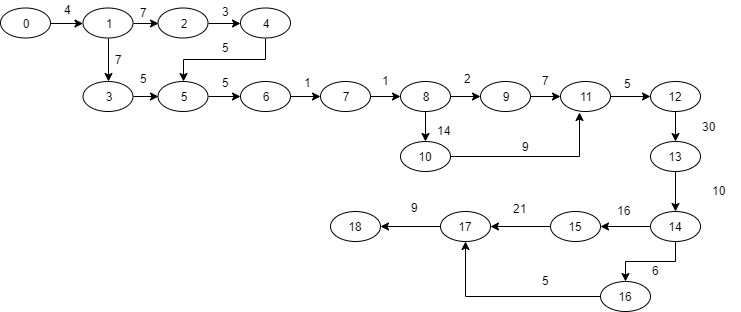

The diagram above was exported from draw.io. Its source (the exported page's mxGraphModel, read from the mxfile embedded in the PNG):
<mxGraphModel dx="854" dy="387" grid="1" gridSize="10" guides="1" tooltips="1" connect="1" arrows="1" fold="1" page="1" pageScale="1" pageWidth="827" pageHeight="1169" math="0" shadow="0">
  <root>
    <mxCell id="0" />
    <mxCell id="1" parent="0" />
    <mxCell id="xhNrzbioITdQS7aSZfsT-21" value="" style="edgeStyle=orthogonalEdgeStyle;rounded=0;orthogonalLoop=1;jettySize=auto;html=1;" edge="1" parent="1" source="xhNrzbioITdQS7aSZfsT-1" target="xhNrzbioITdQS7aSZfsT-2">
      <mxGeometry relative="1" as="geometry" />
    </mxCell>
    <mxCell id="xhNrzbioITdQS7aSZfsT-1" value="0" style="ellipse;whiteSpace=wrap;html=1;" vertex="1" parent="1">
      <mxGeometry x="20" y="46.5" width="50" height="30" as="geometry" />
    </mxCell>
    <mxCell id="xhNrzbioITdQS7aSZfsT-24" style="edgeStyle=orthogonalEdgeStyle;rounded=0;orthogonalLoop=1;jettySize=auto;html=1;exitX=1;exitY=0.5;exitDx=0;exitDy=0;entryX=0;entryY=0.5;entryDx=0;entryDy=0;" edge="1" parent="1" source="xhNrzbioITdQS7aSZfsT-2" target="xhNrzbioITdQS7aSZfsT-3">
      <mxGeometry relative="1" as="geometry" />
    </mxCell>
    <mxCell id="xhNrzbioITdQS7aSZfsT-28" style="edgeStyle=orthogonalEdgeStyle;rounded=0;orthogonalLoop=1;jettySize=auto;html=1;exitX=0.5;exitY=1;exitDx=0;exitDy=0;entryX=0.5;entryY=0;entryDx=0;entryDy=0;" edge="1" parent="1" source="xhNrzbioITdQS7aSZfsT-2" target="xhNrzbioITdQS7aSZfsT-5">
      <mxGeometry relative="1" as="geometry" />
    </mxCell>
    <mxCell id="xhNrzbioITdQS7aSZfsT-2" value="1" style="ellipse;whiteSpace=wrap;html=1;" vertex="1" parent="1">
      <mxGeometry x="102.5" y="46.5" width="50" height="30" as="geometry" />
    </mxCell>
    <mxCell id="xhNrzbioITdQS7aSZfsT-26" style="edgeStyle=orthogonalEdgeStyle;rounded=0;orthogonalLoop=1;jettySize=auto;html=1;exitX=1;exitY=0.5;exitDx=0;exitDy=0;entryX=0;entryY=0.5;entryDx=0;entryDy=0;" edge="1" parent="1" source="xhNrzbioITdQS7aSZfsT-3" target="xhNrzbioITdQS7aSZfsT-4">
      <mxGeometry relative="1" as="geometry" />
    </mxCell>
    <mxCell id="xhNrzbioITdQS7aSZfsT-3" value="2" style="ellipse;whiteSpace=wrap;html=1;" vertex="1" parent="1">
      <mxGeometry x="177.5" y="46.5" width="50" height="30" as="geometry" />
    </mxCell>
    <mxCell id="xhNrzbioITdQS7aSZfsT-32" style="edgeStyle=orthogonalEdgeStyle;rounded=0;orthogonalLoop=1;jettySize=auto;html=1;exitX=0.5;exitY=1;exitDx=0;exitDy=0;entryX=0.5;entryY=0;entryDx=0;entryDy=0;" edge="1" parent="1" source="xhNrzbioITdQS7aSZfsT-4" target="xhNrzbioITdQS7aSZfsT-6">
      <mxGeometry relative="1" as="geometry" />
    </mxCell>
    <mxCell id="xhNrzbioITdQS7aSZfsT-4" value="4" style="ellipse;whiteSpace=wrap;html=1;" vertex="1" parent="1">
      <mxGeometry x="260" y="46.5" width="50" height="30" as="geometry" />
    </mxCell>
    <mxCell id="xhNrzbioITdQS7aSZfsT-30" style="edgeStyle=orthogonalEdgeStyle;rounded=0;orthogonalLoop=1;jettySize=auto;html=1;exitX=1;exitY=0.5;exitDx=0;exitDy=0;entryX=0;entryY=0.5;entryDx=0;entryDy=0;" edge="1" parent="1" source="xhNrzbioITdQS7aSZfsT-5" target="xhNrzbioITdQS7aSZfsT-6">
      <mxGeometry relative="1" as="geometry" />
    </mxCell>
    <mxCell id="xhNrzbioITdQS7aSZfsT-5" value="3" style="ellipse;whiteSpace=wrap;html=1;" vertex="1" parent="1">
      <mxGeometry x="102.5" y="120" width="50" height="30" as="geometry" />
    </mxCell>
    <mxCell id="xhNrzbioITdQS7aSZfsT-34" style="edgeStyle=orthogonalEdgeStyle;rounded=0;orthogonalLoop=1;jettySize=auto;html=1;exitX=1;exitY=0.5;exitDx=0;exitDy=0;entryX=0;entryY=0.5;entryDx=0;entryDy=0;" edge="1" parent="1" source="xhNrzbioITdQS7aSZfsT-6" target="xhNrzbioITdQS7aSZfsT-8">
      <mxGeometry relative="1" as="geometry" />
    </mxCell>
    <mxCell id="xhNrzbioITdQS7aSZfsT-6" value="5" style="ellipse;whiteSpace=wrap;html=1;" vertex="1" parent="1">
      <mxGeometry x="177.5" y="120" width="50" height="30" as="geometry" />
    </mxCell>
    <mxCell id="xhNrzbioITdQS7aSZfsT-36" style="edgeStyle=orthogonalEdgeStyle;rounded=0;orthogonalLoop=1;jettySize=auto;html=1;exitX=1;exitY=0.5;exitDx=0;exitDy=0;entryX=0;entryY=0.5;entryDx=0;entryDy=0;" edge="1" parent="1" source="xhNrzbioITdQS7aSZfsT-8" target="xhNrzbioITdQS7aSZfsT-9">
      <mxGeometry relative="1" as="geometry" />
    </mxCell>
    <mxCell id="xhNrzbioITdQS7aSZfsT-8" value="6" style="ellipse;whiteSpace=wrap;html=1;" vertex="1" parent="1">
      <mxGeometry x="260" y="120" width="50" height="30" as="geometry" />
    </mxCell>
    <mxCell id="xhNrzbioITdQS7aSZfsT-38" style="edgeStyle=orthogonalEdgeStyle;rounded=0;orthogonalLoop=1;jettySize=auto;html=1;exitX=1;exitY=0.5;exitDx=0;exitDy=0;entryX=0;entryY=0.5;entryDx=0;entryDy=0;" edge="1" parent="1" source="xhNrzbioITdQS7aSZfsT-9" target="xhNrzbioITdQS7aSZfsT-10">
      <mxGeometry relative="1" as="geometry" />
    </mxCell>
    <mxCell id="xhNrzbioITdQS7aSZfsT-9" value="7" style="ellipse;whiteSpace=wrap;html=1;" vertex="1" parent="1">
      <mxGeometry x="340" y="120" width="50" height="30" as="geometry" />
    </mxCell>
    <mxCell id="xhNrzbioITdQS7aSZfsT-40" style="edgeStyle=orthogonalEdgeStyle;rounded=0;orthogonalLoop=1;jettySize=auto;html=1;exitX=1;exitY=0.5;exitDx=0;exitDy=0;entryX=0;entryY=0.5;entryDx=0;entryDy=0;" edge="1" parent="1" source="xhNrzbioITdQS7aSZfsT-10" target="xhNrzbioITdQS7aSZfsT-11">
      <mxGeometry relative="1" as="geometry" />
    </mxCell>
    <mxCell id="xhNrzbioITdQS7aSZfsT-42" style="edgeStyle=orthogonalEdgeStyle;rounded=0;orthogonalLoop=1;jettySize=auto;html=1;exitX=0.5;exitY=1;exitDx=0;exitDy=0;entryX=0.5;entryY=0;entryDx=0;entryDy=0;" edge="1" parent="1" source="xhNrzbioITdQS7aSZfsT-10" target="xhNrzbioITdQS7aSZfsT-14">
      <mxGeometry relative="1" as="geometry" />
    </mxCell>
    <mxCell id="xhNrzbioITdQS7aSZfsT-10" value="8" style="ellipse;whiteSpace=wrap;html=1;" vertex="1" parent="1">
      <mxGeometry x="420" y="120" width="50" height="30" as="geometry" />
    </mxCell>
    <mxCell id="xhNrzbioITdQS7aSZfsT-44" style="edgeStyle=orthogonalEdgeStyle;rounded=0;orthogonalLoop=1;jettySize=auto;html=1;exitX=1;exitY=0.5;exitDx=0;exitDy=0;entryX=0;entryY=0.5;entryDx=0;entryDy=0;" edge="1" parent="1" source="xhNrzbioITdQS7aSZfsT-11" target="xhNrzbioITdQS7aSZfsT-12">
      <mxGeometry relative="1" as="geometry" />
    </mxCell>
    <mxCell id="xhNrzbioITdQS7aSZfsT-11" value="9" style="ellipse;whiteSpace=wrap;html=1;" vertex="1" parent="1">
      <mxGeometry x="500" y="120" width="50" height="30" as="geometry" />
    </mxCell>
    <mxCell id="xhNrzbioITdQS7aSZfsT-48" style="edgeStyle=orthogonalEdgeStyle;rounded=0;orthogonalLoop=1;jettySize=auto;html=1;exitX=1;exitY=0.5;exitDx=0;exitDy=0;entryX=0;entryY=0.5;entryDx=0;entryDy=0;" edge="1" parent="1" source="xhNrzbioITdQS7aSZfsT-12" target="xhNrzbioITdQS7aSZfsT-13">
      <mxGeometry relative="1" as="geometry" />
    </mxCell>
    <mxCell id="xhNrzbioITdQS7aSZfsT-12" value="11" style="ellipse;whiteSpace=wrap;html=1;" vertex="1" parent="1">
      <mxGeometry x="580" y="120" width="50" height="30" as="geometry" />
    </mxCell>
    <mxCell id="xhNrzbioITdQS7aSZfsT-50" style="edgeStyle=orthogonalEdgeStyle;rounded=0;orthogonalLoop=1;jettySize=auto;html=1;exitX=0.5;exitY=1;exitDx=0;exitDy=0;" edge="1" parent="1" source="xhNrzbioITdQS7aSZfsT-13" target="xhNrzbioITdQS7aSZfsT-15">
      <mxGeometry relative="1" as="geometry" />
    </mxCell>
    <mxCell id="xhNrzbioITdQS7aSZfsT-13" value="12" style="ellipse;whiteSpace=wrap;html=1;" vertex="1" parent="1">
      <mxGeometry x="670" y="120" width="50" height="30" as="geometry" />
    </mxCell>
    <mxCell id="xhNrzbioITdQS7aSZfsT-46" style="edgeStyle=orthogonalEdgeStyle;rounded=0;orthogonalLoop=1;jettySize=auto;html=1;exitX=1;exitY=0.5;exitDx=0;exitDy=0;entryX=0.38;entryY=1.033;entryDx=0;entryDy=0;entryPerimeter=0;" edge="1" parent="1" source="xhNrzbioITdQS7aSZfsT-14" target="xhNrzbioITdQS7aSZfsT-12">
      <mxGeometry relative="1" as="geometry" />
    </mxCell>
    <mxCell id="xhNrzbioITdQS7aSZfsT-14" value="10" style="ellipse;whiteSpace=wrap;html=1;" vertex="1" parent="1">
      <mxGeometry x="420" y="180" width="50" height="30" as="geometry" />
    </mxCell>
    <mxCell id="xhNrzbioITdQS7aSZfsT-52" style="edgeStyle=orthogonalEdgeStyle;rounded=0;orthogonalLoop=1;jettySize=auto;html=1;exitX=0.5;exitY=1;exitDx=0;exitDy=0;entryX=0.5;entryY=0;entryDx=0;entryDy=0;" edge="1" parent="1" source="xhNrzbioITdQS7aSZfsT-15" target="xhNrzbioITdQS7aSZfsT-16">
      <mxGeometry relative="1" as="geometry" />
    </mxCell>
    <mxCell id="xhNrzbioITdQS7aSZfsT-15" value="13" style="ellipse;whiteSpace=wrap;html=1;" vertex="1" parent="1">
      <mxGeometry x="670" y="180" width="50" height="30" as="geometry" />
    </mxCell>
    <mxCell id="xhNrzbioITdQS7aSZfsT-54" style="edgeStyle=orthogonalEdgeStyle;rounded=0;orthogonalLoop=1;jettySize=auto;html=1;exitX=0;exitY=0.5;exitDx=0;exitDy=0;entryX=1;entryY=0.5;entryDx=0;entryDy=0;" edge="1" parent="1" source="xhNrzbioITdQS7aSZfsT-16" target="xhNrzbioITdQS7aSZfsT-17">
      <mxGeometry relative="1" as="geometry" />
    </mxCell>
    <mxCell id="xhNrzbioITdQS7aSZfsT-58" style="edgeStyle=orthogonalEdgeStyle;rounded=0;orthogonalLoop=1;jettySize=auto;html=1;exitX=0.5;exitY=1;exitDx=0;exitDy=0;entryX=0.5;entryY=0;entryDx=0;entryDy=0;" edge="1" parent="1" source="xhNrzbioITdQS7aSZfsT-16" target="xhNrzbioITdQS7aSZfsT-20">
      <mxGeometry relative="1" as="geometry" />
    </mxCell>
    <mxCell id="xhNrzbioITdQS7aSZfsT-16" value="14" style="ellipse;whiteSpace=wrap;html=1;" vertex="1" parent="1">
      <mxGeometry x="670" y="250" width="50" height="30" as="geometry" />
    </mxCell>
    <mxCell id="xhNrzbioITdQS7aSZfsT-56" style="edgeStyle=orthogonalEdgeStyle;rounded=0;orthogonalLoop=1;jettySize=auto;html=1;exitX=0;exitY=0.5;exitDx=0;exitDy=0;entryX=1;entryY=0.5;entryDx=0;entryDy=0;" edge="1" parent="1" source="xhNrzbioITdQS7aSZfsT-17" target="xhNrzbioITdQS7aSZfsT-18">
      <mxGeometry relative="1" as="geometry" />
    </mxCell>
    <mxCell id="xhNrzbioITdQS7aSZfsT-17" value="15" style="ellipse;whiteSpace=wrap;html=1;" vertex="1" parent="1">
      <mxGeometry x="570" y="250" width="50" height="30" as="geometry" />
    </mxCell>
    <mxCell id="xhNrzbioITdQS7aSZfsT-62" style="edgeStyle=orthogonalEdgeStyle;rounded=0;orthogonalLoop=1;jettySize=auto;html=1;exitX=0;exitY=0.5;exitDx=0;exitDy=0;entryX=1;entryY=0.5;entryDx=0;entryDy=0;" edge="1" parent="1" source="xhNrzbioITdQS7aSZfsT-18" target="xhNrzbioITdQS7aSZfsT-19">
      <mxGeometry relative="1" as="geometry" />
    </mxCell>
    <mxCell id="xhNrzbioITdQS7aSZfsT-18" value="17" style="ellipse;whiteSpace=wrap;html=1;" vertex="1" parent="1">
      <mxGeometry x="460" y="250" width="50" height="30" as="geometry" />
    </mxCell>
    <mxCell id="xhNrzbioITdQS7aSZfsT-19" value="18" style="ellipse;whiteSpace=wrap;html=1;" vertex="1" parent="1">
      <mxGeometry x="350" y="250" width="50" height="30" as="geometry" />
    </mxCell>
    <mxCell id="xhNrzbioITdQS7aSZfsT-60" style="edgeStyle=orthogonalEdgeStyle;rounded=0;orthogonalLoop=1;jettySize=auto;html=1;exitX=0;exitY=0.5;exitDx=0;exitDy=0;entryX=0.5;entryY=1;entryDx=0;entryDy=0;" edge="1" parent="1" source="xhNrzbioITdQS7aSZfsT-20" target="xhNrzbioITdQS7aSZfsT-18">
      <mxGeometry relative="1" as="geometry" />
    </mxCell>
    <mxCell id="xhNrzbioITdQS7aSZfsT-20" value="16" style="ellipse;whiteSpace=wrap;html=1;" vertex="1" parent="1">
      <mxGeometry x="620" y="320" width="50" height="30" as="geometry" />
    </mxCell>
    <mxCell id="xhNrzbioITdQS7aSZfsT-23" value="4" style="text;html=1;resizable=0;points=[];autosize=1;align=left;verticalAlign=top;spacingTop=-4;" vertex="1" parent="1">
      <mxGeometry x="82" y="39" width="20" height="20" as="geometry" />
    </mxCell>
    <mxCell id="xhNrzbioITdQS7aSZfsT-25" value="7" style="text;html=1;resizable=0;points=[];autosize=1;align=left;verticalAlign=top;spacingTop=-4;" vertex="1" parent="1">
      <mxGeometry x="157.5" y="41.5" width="20" height="20" as="geometry" />
    </mxCell>
    <mxCell id="xhNrzbioITdQS7aSZfsT-27" value="3" style="text;html=1;resizable=0;points=[];autosize=1;align=left;verticalAlign=top;spacingTop=-4;" vertex="1" parent="1">
      <mxGeometry x="240" y="41" width="20" height="20" as="geometry" />
    </mxCell>
    <mxCell id="xhNrzbioITdQS7aSZfsT-29" value="7" style="text;html=1;resizable=0;points=[];autosize=1;align=left;verticalAlign=top;spacingTop=-4;" vertex="1" parent="1">
      <mxGeometry x="132.5" y="88.5" width="20" height="20" as="geometry" />
    </mxCell>
    <mxCell id="xhNrzbioITdQS7aSZfsT-31" value="5" style="text;html=1;resizable=0;points=[];autosize=1;align=left;verticalAlign=top;spacingTop=-4;" vertex="1" parent="1">
      <mxGeometry x="157.5" y="108" width="20" height="20" as="geometry" />
    </mxCell>
    <mxCell id="xhNrzbioITdQS7aSZfsT-33" value="5" style="text;html=1;resizable=0;points=[];autosize=1;align=left;verticalAlign=top;spacingTop=-4;" vertex="1" parent="1">
      <mxGeometry x="240" y="76.5" width="20" height="20" as="geometry" />
    </mxCell>
    <mxCell id="xhNrzbioITdQS7aSZfsT-35" value="5" style="text;html=1;resizable=0;points=[];autosize=1;align=left;verticalAlign=top;spacingTop=-4;" vertex="1" parent="1">
      <mxGeometry x="240" y="112" width="20" height="20" as="geometry" />
    </mxCell>
    <mxCell id="xhNrzbioITdQS7aSZfsT-37" value="1" style="text;html=1;resizable=0;points=[];autosize=1;align=left;verticalAlign=top;spacingTop=-4;" vertex="1" parent="1">
      <mxGeometry x="322" y="112" width="20" height="20" as="geometry" />
    </mxCell>
    <mxCell id="xhNrzbioITdQS7aSZfsT-39" value="1" style="text;html=1;resizable=0;points=[];autosize=1;align=left;verticalAlign=top;spacingTop=-4;" vertex="1" parent="1">
      <mxGeometry x="400" y="110" width="20" height="20" as="geometry" />
    </mxCell>
    <mxCell id="xhNrzbioITdQS7aSZfsT-41" value="2" style="text;html=1;resizable=0;points=[];autosize=1;align=left;verticalAlign=top;spacingTop=-4;" vertex="1" parent="1">
      <mxGeometry x="482" y="108" width="20" height="20" as="geometry" />
    </mxCell>
    <mxCell id="xhNrzbioITdQS7aSZfsT-43" value="14" style="text;html=1;resizable=0;points=[];autosize=1;align=left;verticalAlign=top;spacingTop=-4;" vertex="1" parent="1">
      <mxGeometry x="455" y="160" width="30" height="20" as="geometry" />
    </mxCell>
    <mxCell id="xhNrzbioITdQS7aSZfsT-45" value="7" style="text;html=1;resizable=0;points=[];autosize=1;align=left;verticalAlign=top;spacingTop=-4;" vertex="1" parent="1">
      <mxGeometry x="560" y="110" width="20" height="20" as="geometry" />
    </mxCell>
    <mxCell id="xhNrzbioITdQS7aSZfsT-47" value="9" style="text;html=1;resizable=0;points=[];autosize=1;align=left;verticalAlign=top;spacingTop=-4;" vertex="1" parent="1">
      <mxGeometry x="540" y="176" width="20" height="20" as="geometry" />
    </mxCell>
    <mxCell id="xhNrzbioITdQS7aSZfsT-49" value="5" style="text;html=1;resizable=0;points=[];autosize=1;align=left;verticalAlign=top;spacingTop=-4;" vertex="1" parent="1">
      <mxGeometry x="642" y="113" width="20" height="20" as="geometry" />
    </mxCell>
    <mxCell id="xhNrzbioITdQS7aSZfsT-51" value="30" style="text;html=1;resizable=0;points=[];autosize=1;align=left;verticalAlign=top;spacingTop=-4;" vertex="1" parent="1">
      <mxGeometry x="720" y="156" width="30" height="20" as="geometry" />
    </mxCell>
    <mxCell id="xhNrzbioITdQS7aSZfsT-53" value="10" style="text;html=1;resizable=0;points=[];autosize=1;align=left;verticalAlign=top;spacingTop=-4;" vertex="1" parent="1">
      <mxGeometry x="730" y="220" width="30" height="20" as="geometry" />
    </mxCell>
    <mxCell id="xhNrzbioITdQS7aSZfsT-55" value="16" style="text;html=1;resizable=0;points=[];autosize=1;align=left;verticalAlign=top;spacingTop=-4;" vertex="1" parent="1">
      <mxGeometry x="635" y="240" width="30" height="20" as="geometry" />
    </mxCell>
    <mxCell id="xhNrzbioITdQS7aSZfsT-57" value="21" style="text;html=1;resizable=0;points=[];autosize=1;align=left;verticalAlign=top;spacingTop=-4;" vertex="1" parent="1">
      <mxGeometry x="531" y="238" width="30" height="20" as="geometry" />
    </mxCell>
    <mxCell id="xhNrzbioITdQS7aSZfsT-59" value="6" style="text;html=1;resizable=0;points=[];autosize=1;align=left;verticalAlign=top;spacingTop=-4;" vertex="1" parent="1">
      <mxGeometry x="670" y="300" width="20" height="20" as="geometry" />
    </mxCell>
    <mxCell id="xhNrzbioITdQS7aSZfsT-61" value="5" style="text;html=1;resizable=0;points=[];autosize=1;align=left;verticalAlign=top;spacingTop=-4;" vertex="1" parent="1">
      <mxGeometry x="560" y="310" width="20" height="20" as="geometry" />
    </mxCell>
    <mxCell id="xhNrzbioITdQS7aSZfsT-63" value="9" style="text;html=1;resizable=0;points=[];autosize=1;align=left;verticalAlign=top;spacingTop=-4;" vertex="1" parent="1">
      <mxGeometry x="429" y="237" width="20" height="20" as="geometry" />
    </mxCell>
  </root>
</mxGraphModel>